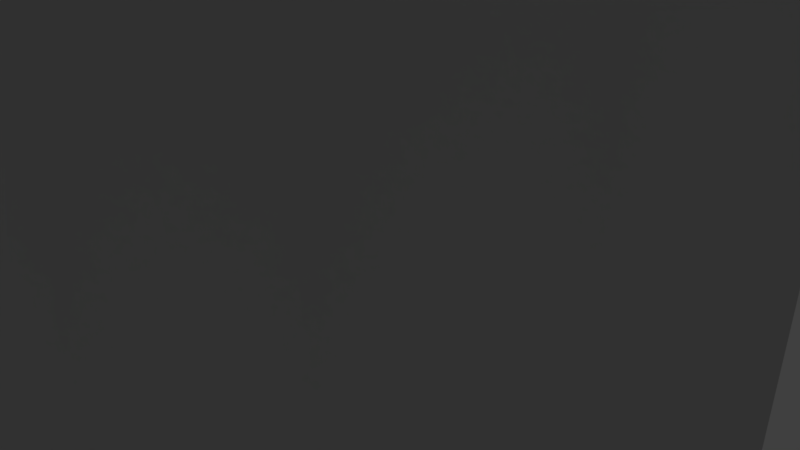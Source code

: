 # Source: WilyTurret.blend  (saved by Blender 2.79.0; exported with 4.5.12 LTS)
import bpy
from mathutils import Matrix  # noqa: F401  (used for matrix-valued properties, if any)

bpy.ops.wm.read_factory_settings(use_empty=True)
scene = bpy.context.scene
scene.name = 'Scene'

# ---- collections
col_collection_1 = bpy.data.collections.new('Collection 1'); scene.collection.children.link(col_collection_1)

# ---- materials (node trees are filled in below, after node groups)
mat_dish = bpy.data.materials.new('Dish')
mat_dish.alpha_threshold = 0.0
mat_dish.use_transparent_shadow = False
mat_dish.diffuse_color = (1.0, 1.0, 1.0, 1.0)
mat_dish.roughness = 0.5
mat_tower = bpy.data.materials.new('Tower')
mat_tower.alpha_threshold = 0.0
mat_tower.use_transparent_shadow = False
mat_tower.diffuse_color = (0.6152, 0.6152, 0.6152, 1.0)
mat_tower.roughness = 0.5

# ---- material node trees

# ---- world
world_world = bpy.data.worlds.new('World'); scene.world = world_world
world_world.color = (0.05088, 0.05088, 0.05088)
world_world.use_sun_shadow = False
world_world.sun_shadow_jitter_overblur = 0.0
world_world.cycles.sampling_method = 'MANUAL'

# ---- cameras
cam_camera = bpy.data.cameras.new('Camera')
cam_camera.clip_end = 100.0
cam_camera.lens = 35.0
cam_camera.sensor_width = 32.0
cam_camera.sensor_height = 18.0
cam_camera.ortho_scale = 7.314
cam_camera.dof.focus_distance = 0.0
cam_camera.dof.aperture_fstop = 128.0

# ---- lights
light_lamp = bpy.data.lights.new('Lamp', 'POINT')
light_lamp.transmission_factor = 0.0
light_lamp.cutoff_distance = 30.0
light_lamp.energy = 100.0
light_lamp.shadow_buffer_clip_start = 1.001
light_lamp.shadow_soft_size = 0.1
light_lamp.shadow_maximum_resolution = 0.006
light_lamp.use_absolute_resolution = True

# ---- meshes
me_cylinder = bpy.data.meshes.new('Cylinder')
me_cylinder.from_pydata([(0.0, 5.0, -29.0), (1.913, 4.619, -29.0), (3.536, 3.536, -29.0), (4.619, 1.913, -29.0), (5.0, -2.186e-07, -29.0), (4.619, -1.913, -29.0), (3.536, -3.536, -29.0), (1.913, -4.619, -29.0), (7.55e-07, -5.0, -29.0), (-1.913, -4.619, -29.0), (-3.536, -3.536, -29.0), (-4.619, -1.913, -29.0), (-5.0, 5.962e-08, -29.0), (-4.619, 1.913, -29.0), (-3.536, 3.536, -29.0), (-1.913, 4.619, -29.0), (-2.384e-07, 3.98, 6.0), (0.0, 5.0, 5.0), (1.523, 3.677, 6.0), (1.913, 4.619, 5.0), (2.815, 2.815, 6.0), (3.536, 3.536, 5.0), (3.677, 1.523, 6.0), (4.619, 1.913, 5.0), (3.98, -2.235e-07, 6.0), (5.0, -2.186e-07, 5.0), (3.677, -1.523, 6.0), (4.619, -1.913, 5.0), (2.815, -2.815, 6.0), (3.536, -3.536, 5.0), (1.523, -3.677, 6.0), (1.913, -4.619, 5.0), (5.364e-07, -3.98, 6.0), (7.55e-07, -5.0, 5.0), (-1.523, -3.677, 6.0), (-1.913, -4.619, 5.0), (-2.815, -2.815, 6.0), (-3.536, -3.536, 5.0), (-3.677, -1.523, 6.0), (-4.619, -1.913, 5.0), (-3.98, -1.639e-07, 6.0), (-5.0, 5.962e-08, 5.0), (-3.677, 1.523, 6.0), (-4.619, 1.913, 5.0), (-2.815, 2.815, 6.0), (-3.536, 3.536, 5.0), (-1.523, 3.677, 6.0), (-1.913, 4.619, 5.0), (-2.696, -3.222, 8.171), (-2.696, -2.826, 14.98), (-2.696, -0.3265, 13.84), (-2.696, -5.21, 14.41), (-2.696, -0.801, 10.97), (-2.696, -4.764, 8.874), (-2.696, -2.817, 11.89), (-1.223, -5.271, 14.04), (-2.696, -5.488, 9.205), (-2.696, -5.82, 10.7), (-1.223, -5.758, 11.08), (-1.223, -5.194, 10.92), (-1.223, -3.993, 13.55), (-3.91, -2.814, 9.695), (-3.91, -1.809, 11.9), (-1.303, -2.814, 9.695), (-1.303, -1.809, 11.9), (-1.303, -5.423, 10.88), (-1.303, -4.418, 13.09), (-3.299, -5.423, 10.88), (-3.91, -4.477, 10.45), (-3.91, -3.472, 12.66), (-3.299, -4.418, 13.09), (-0.9439, -4.902, 14.3), (-0.9439, -3.657, 13.74), (-0.6439, -4.494, 15.2), (-0.9439, -4.618, 14.93), (-0.9439, -3.373, 14.36), (-0.6439, -3.249, 14.63), (-0.8133, -4.837, 14.45), (-0.8133, -4.638, 14.88), (-0.6028, -4.55, 15.08), (-0.8133, -4.705, 14.39), (-0.8133, -4.505, 14.82), (-0.6028, -4.418, 15.02), (-0.9607, 0.5163, 11.98), (-1.775, 0.2904, 11.49), (-2.319, -0.04751, 10.75), (-2.51, -0.4462, 9.873), (-2.319, -0.8448, 8.999), (-1.775, -1.183, 8.258), (-0.9607, -1.409, 7.763), (-0.9607, -8.189, 15.95), (-1.775, -8.415, 15.46), (-2.319, -8.753, 14.72), (-2.51, -9.151, 13.84), (-2.319, -9.55, 12.97), (-1.775, -9.888, 12.23), (-0.9607, -10.11, 11.73), (-1.128, -10.11, 17.21), (-1.128, -7.923, 16.22), (-2.065, -10.37, 16.64), (-2.065, -8.183, 15.65), (-2.69, -10.76, 15.79), (-2.69, -8.572, 14.79), (-2.91, -11.22, 14.79), (-2.91, -9.03, 13.79), (-2.69, -11.68, 13.78), (-2.69, -9.489, 12.78), (-2.065, -12.06, 12.93), (-2.065, -9.877, 11.93), (-1.128, -12.32, 12.36), (-1.128, -10.14, 11.36), (-0.897, -10.34, 16.71), (-1.638, -10.55, 16.25), (-2.133, -10.85, 15.58), (-2.306, -11.22, 14.79), (-2.133, -11.58, 13.99), (-1.638, -11.89, 13.32), (-0.897, -12.09, 12.87), (-0.897, -7.503, 15.41), (-1.638, -7.708, 14.96), (-2.133, -8.016, 14.29), (-2.306, -8.378, 13.49), (-2.133, -8.741, 12.7), (-1.638, -9.048, 12.02), (-0.897, -9.254, 11.57), (4.3, -4.3, 5.7), (4.3, 4.3, 5.7), (4.3, 4.3, 14.3), (4.3, -0.5078, 14.3), (4.3, -4.3, 10.51), (2.696, -3.222, 8.171), (2.696, -2.826, 14.98), (2.696, -0.3265, 13.84), (2.696, -5.21, 14.41), (2.696, -0.801, 10.97), (2.696, -4.764, 8.874), (2.696, -2.817, 11.89), (1.223, -5.271, 14.04), (2.696, -5.488, 9.205), (2.696, -5.82, 10.7), (1.223, -5.758, 11.08), (1.223, -5.194, 10.92), (1.223, -3.993, 13.55), (3.015e-16, -3.222, 8.171), (-2.784e-16, -0.3265, 13.84), (-3.334e-16, -2.826, 14.98), (-4.662e-18, -0.801, 10.97), (-2.337e-16, -5.21, 14.41), (2.676e-16, -4.764, 8.874), (8.444e-17, -5.758, 11.08), (-1.979e-16, -5.271, 14.04), (2.516e-16, -5.488, 9.205), (1.202e-16, -5.82, 10.7), (8.765e-17, -5.194, 10.92), (-1.79e-16, -3.993, 13.55), (3.91, -2.814, 9.695), (3.91, -1.809, 11.9), (1.303, -2.814, 9.695), (1.303, -1.809, 11.9), (1.303, -5.423, 10.88), (1.303, -4.418, 13.09), (3.299, -5.423, 10.88), (3.91, -4.477, 10.45), (3.91, -3.472, 12.66), (3.299, -4.418, 13.09), (0.9439, -4.902, 14.3), (0.9439, -3.657, 13.74), (-2.932e-16, -3.249, 14.63), (-2.299e-16, -4.902, 14.3), (-3.206e-16, -4.494, 15.2), (0.6439, -4.494, 15.2), (0.9439, -4.618, 14.93), (0.9439, -3.373, 14.36), (0.6439, -3.249, 14.63), (0.8133, -4.837, 14.45), (-2.444e-16, -4.837, 14.45), (-3.081e-16, -4.55, 15.08), (0.8133, -4.638, 14.88), (0.6028, -4.55, 15.08), (0.8133, -4.705, 14.39), (-2.415e-16, -4.705, 14.39), (-3.052e-16, -4.418, 15.02), (0.8133, -4.505, 14.82), (0.6028, -4.418, 15.02), (3.204e-16, -1.488, 7.59), (-1.422e-16, 0.5955, 12.16), (0.9607, 0.5163, 11.98), (1.775, 0.2904, 11.49), (2.319, -0.04751, 10.75), (2.51, -0.4462, 9.873), (2.319, -0.8448, 8.999), (1.775, -1.183, 8.258), (0.9607, -1.409, 7.763), (1.288e-16, -10.19, 11.56), (-3.338e-16, -8.11, 16.13), (0.9607, -8.189, 15.95), (1.775, -8.415, 15.46), (2.319, -8.753, 14.72), (2.51, -9.151, 13.84), (2.319, -9.55, 12.97), (1.775, -9.888, 12.23), (0.9607, -10.11, 11.73), (-3.658e-16, -7.832, 16.41), (-4.139e-16, -10.02, 17.41), (1.128, -10.11, 17.21), (1.128, -7.923, 16.22), (2.065, -10.37, 16.64), (2.065, -8.183, 15.65), (2.69, -10.76, 15.79), (2.69, -8.572, 14.79), (2.91, -11.22, 14.79), (2.91, -9.03, 13.79), (2.69, -11.68, 13.78), (2.69, -9.489, 12.78), (2.065, -12.06, 12.93), (2.065, -9.877, 11.93), (1.128, -12.32, 12.36), (1.128, -10.14, 11.36), (1.18e-16, -12.41, 12.16), (-3.583e-16, -10.27, 16.86), (0.897, -10.34, 16.71), (1.638, -10.55, 16.25), (2.133, -10.85, 15.58), (2.306, -11.22, 14.79), (2.133, -11.58, 13.99), (1.638, -11.89, 13.32), (0.897, -12.09, 12.87), (6.242e-17, -12.16, 12.71), (-2.958e-16, -7.431, 15.57), (0.897, -7.503, 15.41), (1.638, -7.708, 14.96), (2.133, -8.016, 14.29), (2.306, -8.378, 13.49), (2.133, -8.741, 12.7), (1.638, -9.048, 12.02), (0.897, -9.254, 11.57), (1.249e-16, -9.326, 11.41), (1.662e-16, -10.23, 11.16), (-4.3, -4.3, 5.7), (-4.3, 4.3, 5.7), (-4.3, 4.3, 14.3), (-4.3, -0.5078, 14.3), (-4.3, -4.3, 10.51), (3.786e-16, 4.3, 5.7), (-4.138e-16, 4.3, 14.3), (5.508e-16, -4.3, 5.7), (-3.176e-16, -0.5078, 14.3), (1.078e-16, -4.3, 10.51)], [], [(15, 47, 17, 0), (2, 21, 23, 3), (3, 23, 25, 4), (4, 25, 27, 5), (5, 27, 29, 6), (6, 29, 31, 7), (7, 31, 33, 8), (8, 33, 35, 9), (9, 35, 37, 10), (10, 37, 39, 11), (11, 39, 41, 12), (12, 41, 43, 13), (13, 43, 45, 14), (14, 45, 47, 15), (0, 17, 19, 1), (1, 19, 21, 2), (0, 1, 2, 3, 4, 5, 6, 7, 8, 9, 10, 11, 12, 13, 14, 15), (19, 17, 16, 18), (21, 19, 18, 20), (23, 21, 20, 22), (25, 23, 22, 24), (27, 25, 24, 26), (29, 27, 26, 28), (31, 29, 28, 30), (33, 31, 30, 32), (35, 33, 32, 34), (37, 35, 34, 36), (39, 37, 36, 38), (41, 39, 38, 40), (43, 41, 40, 42), (45, 43, 42, 44), (47, 45, 44, 46), (17, 47, 46, 16), (18, 16, 46, 44, 42, 40, 38, 36, 34, 32, 30, 28, 26, 24, 22, 20), (148, 151, 56, 53), (144, 50, 49, 145), (147, 145, 49, 51), (54, 50, 52), (146, 143, 48, 52), (144, 146, 52, 50), (53, 54, 52, 48), (56, 57, 51, 54, 53), (51, 49, 50, 54), (143, 148, 53, 48), (51, 57, 58, 55), (147, 51, 55, 150), (153, 154, 60, 59), (150, 55, 60, 154), (55, 58, 59, 60), (58, 149, 153, 59), (56, 151, 152, 57), (57, 152, 149, 58), (65, 66, 70, 67), (64, 62, 69, 70, 66), (68, 69, 62, 61), (61, 62, 64, 63), (67, 70, 69, 68), (61, 63, 65, 67, 68), (167, 76, 73, 169), (71, 74, 75, 72), (73, 76, 75, 74), (74, 71, 77, 78), (78, 77, 80, 81), (71, 168, 175, 77), (169, 73, 79, 176), (73, 74, 78, 79), (180, 181, 82, 81, 80), (79, 78, 81, 82), (77, 175, 180, 80), (176, 79, 82, 181), (194, 185, 83, 90), (90, 83, 84, 91), (91, 84, 85, 92), (92, 85, 86, 93), (93, 86, 87, 94), (94, 87, 88, 95), (95, 88, 89, 96), (96, 89, 184, 193), (185, 184, 89, 88, 87, 86, 85, 84, 83), (95, 96, 110, 108), (96, 193, 237, 110), (194, 90, 98, 202), (90, 91, 100, 98), (91, 92, 102, 100), (92, 93, 104, 102), (93, 94, 106, 104), (94, 95, 108, 106), (114, 115, 122, 121), (99, 101, 113, 112), (109, 218, 227, 117), (203, 97, 111, 219), (105, 107, 116, 115), (101, 103, 114, 113), (97, 99, 112, 111), (107, 109, 117, 116), (103, 105, 115, 114), (236, 228, 118, 119, 120, 121, 122, 123, 124), (115, 116, 123, 122), (116, 117, 124, 123), (117, 227, 236, 124), (219, 111, 118, 228), (111, 112, 119, 118), (112, 113, 120, 119), (113, 114, 121, 120), (109, 110, 237, 218), (107, 108, 110, 109), (105, 106, 108, 107), (103, 104, 106, 105), (101, 102, 104, 103), (99, 100, 102, 101), (97, 98, 100, 99), (203, 202, 98, 97), (243, 244, 127, 126), (243, 126, 125, 245), (126, 127, 128, 129, 125), (125, 129, 247, 245), (128, 246, 247, 129), (127, 244, 246, 128), (148, 135, 138, 151), (144, 145, 131, 132), (147, 133, 131, 145), (136, 134, 132), (146, 134, 130, 143), (144, 132, 134, 146), (135, 130, 134, 136), (138, 135, 136, 133, 139), (133, 136, 132, 131), (143, 130, 135, 148), (133, 137, 140, 139), (147, 150, 137, 133), (153, 141, 142, 154), (150, 154, 142, 137), (137, 142, 141, 140), (140, 141, 153, 149), (138, 139, 152, 151), (139, 140, 149, 152), (159, 161, 164, 160), (158, 160, 164, 163, 156), (162, 155, 156, 163), (155, 157, 158, 156), (161, 162, 163, 164), (155, 162, 161, 159, 157), (167, 169, 170, 173), (165, 166, 172, 171), (170, 171, 172, 173), (171, 177, 174, 165), (177, 182, 179, 174), (165, 174, 175, 168), (169, 176, 178, 170), (170, 178, 177, 171), (180, 179, 182, 183, 181), (178, 183, 182, 177), (174, 179, 180, 175), (176, 181, 183, 178), (194, 195, 186, 185), (195, 196, 187, 186), (196, 197, 188, 187), (197, 198, 189, 188), (198, 199, 190, 189), (199, 200, 191, 190), (200, 201, 192, 191), (201, 193, 184, 192), (185, 186, 187, 188, 189, 190, 191, 192, 184), (200, 215, 217, 201), (201, 217, 237, 193), (194, 202, 205, 195), (195, 205, 207, 196), (196, 207, 209, 197), (197, 209, 211, 198), (198, 211, 213, 199), (199, 213, 215, 200), (223, 232, 233, 224), (206, 221, 222, 208), (216, 226, 227, 218), (203, 219, 220, 204), (212, 224, 225, 214), (208, 222, 223, 210), (204, 220, 221, 206), (214, 225, 226, 216), (210, 223, 224, 212), (236, 235, 234, 233, 232, 231, 230, 229, 228), (224, 233, 234, 225), (225, 234, 235, 226), (226, 235, 236, 227), (219, 228, 229, 220), (220, 229, 230, 221), (221, 230, 231, 222), (222, 231, 232, 223), (216, 218, 237, 217), (214, 216, 217, 215), (212, 214, 215, 213), (210, 212, 213, 211), (208, 210, 211, 209), (206, 208, 209, 207), (204, 206, 207, 205), (203, 204, 205, 202), (243, 239, 240, 244), (243, 245, 238, 239), (239, 238, 242, 241, 240), (238, 245, 247, 242), (241, 242, 247, 246), (240, 241, 246, 244)])
me_cylinder.polygons.foreach_set('use_smooth', [1, 1, 1, 1, 1, 1, 1, 1, 1, 1, 1, 1, 1, 1, 1, 1, 1, 1, 1, 1, 1, 1, 1, 1, 1, 1, 1, 1, 1, 1, 1, 1, 1, 1, 0, 0, 0, 0, 0, 0, 0, 0, 0, 0, 0, 0, 0, 0, 0, 0, 0, 0, 0, 0, 0, 0, 0, 0, 0, 0, 0, 0, 0, 0, 0, 0, 0, 0, 0, 0, 1, 1, 1, 1, 1, 1, 1, 1, 0, 0, 0, 0, 0, 0, 0, 0, 0, 1, 1, 1, 1, 1, 1, 1, 1, 1, 0, 1, 1, 1, 1, 1, 1, 1, 1, 1, 1, 1, 1, 1, 1, 1, 0, 0, 0, 0, 0, 0, 0, 0, 0, 0, 0, 0, 0, 0, 0, 0, 0, 0, 0, 0, 0, 0, 0, 0, 0, 0, 0, 0, 0, 0, 0, 0, 0, 0, 0, 0, 0, 0, 0, 0, 0, 0, 1, 1, 1, 1, 1, 1, 1, 1, 0, 0, 0, 0, 0, 0, 0, 0, 0, 1, 1, 1, 1, 1, 1, 1, 1, 1, 0, 1, 1, 1, 1, 1, 1, 1, 1, 1, 1, 1, 1, 1, 1, 1, 0, 0, 0, 0, 0, 0])
me_cylinder.polygons.foreach_set('material_index', [2, 2, 2, 2, 2, 2, 2, 2, 2, 2, 2, 2, 2, 2, 2, 2, 2, 2, 2, 2, 2, 2, 2, 2, 2, 2, 2, 2, 2, 2, 2, 2, 2, 2, 0, 0, 0, 0, 0, 0, 0, 0, 0, 0, 0, 0, 0, 0, 0, 0, 0, 0, 0, 0, 0, 0, 0, 0, 0, 0, 0, 0, 0, 0, 0, 0, 0, 0, 0, 0, 0, 0, 0, 0, 0, 0, 0, 0, 0, 0, 0, 0, 0, 0, 0, 0, 0, 0, 0, 0, 0, 0, 0, 0, 0, 0, 0, 0, 0, 0, 0, 0, 0, 0, 0, 0, 0, 0, 0, 0, 0, 0, 0, 0, 0, 0, 0, 0, 0, 0, 0, 0, 0, 0, 0, 0, 0, 0, 0, 0, 0, 0, 0, 0, 0, 0, 0, 0, 0, 0, 0, 0, 0, 0, 0, 0, 0, 0, 0, 0, 0, 0, 0, 0, 0, 0, 0, 0, 0, 0, 0, 0, 0, 0, 0, 0, 0, 0, 0, 0, 0, 0, 0, 0, 0, 0, 0, 0, 0, 0, 0, 0, 0, 0, 0, 0, 0, 0, 0, 0, 0, 0, 0, 0, 0, 0, 0, 0, 0, 0, 0, 0])
_uv = me_cylinder.uv_layers.new(name='UVMap')
_uv.uv.foreach_set('vector', [0.5525, 0.2273, 0.5525, 1.0, 0.7268, 1.0, 0.7268, 0.2273, 0.5023, 0.2273, 0.5023, 1.0, 0.3546, 1.0, 0.3546, 0.2273, 0.5368, 0.2273, 0.5368, 1.0, 0.3625, 1.0, 0.3625, 0.2273, 0.5446, 0.2273, 0.5446, 1.0, 0.3704, 1.0, 0.3704, 0.2273, 0.5525, 0.2273, 0.5525, 1.0, 0.4048, 1.0, 0.4048, 0.2273, 0.5023, 0.2273, 0.5023, 1.0, 0.3546, 1.0, 0.3546, 0.2273, 0.5368, 0.2273, 0.5368, 1.0, 0.3625, 1.0, 0.3625, 0.2273, 0.5446, 0.2273, 0.5446, 1.0, 0.3704, 1.0, 0.3704, 0.2273, 0.5525, 0.2273, 0.5525, 1.0, 0.4048, 1.0, 0.4048, 0.2273, 0.5869, 0.2273, 0.5869, 1.0, 0.7347, 1.0, 0.7347, 0.2273, 0.5525, 0.2273, 0.5525, 1.0, 0.7268, 1.0, 0.7268, 0.2273, 0.5446, 0.2273, 0.5446, 1.0, 0.7189, 1.0, 0.7189, 0.2273, 0.5368, 0.2273, 0.5368, 1.0, 0.6845, 1.0, 0.6845, 0.2273, 0.5869, 0.2273, 0.5869, 1.0, 0.7347, 1.0, 0.7347, 0.2273, 0.5446, 0.2273, 0.5446, 1.0, 0.7189, 1.0, 0.7189, 0.2273, 0.5368, 0.2273, 0.5368, 1.0, 0.6845, 1.0, 0.6845, 0.2273, 0.5446, 0.2273, 0.7189, 0.2186, 0.8666, 0.194, 0.9653, 0.1571, 1.0, 0.1136, 0.9653, 0.07015, 0.8666, 0.03328, 0.7189, 0.00865, 0.5446, 0.0, 0.3704, 0.00865, 0.2227, 0.03328, 0.1239, 0.07015, 0.08929, 0.1136, 0.1239, 0.1571, 0.2227, 0.194, 0.3704, 0.2186, 0.5368, 0.2641, 0.3625, 0.2727, 0.3625, 0.2496, 0.5012, 0.2427, 0.5023, 0.2394, 0.3546, 0.2641, 0.3191, 0.2427, 0.4367, 0.2231, 0.6011, 0.248, 0.5023, 0.2849, 0.4367, 0.2685, 0.5153, 0.2392, 0.4536, 0.25, 0.4189, 0.2935, 0.3331, 0.2846, 0.3607, 0.25, 0.6011, 0.252, 0.6357, 0.2955, 0.5429, 0.2955, 0.5153, 0.2608, 0.5023, 0.2606, 0.6011, 0.2974, 0.5153, 0.3063, 0.4367, 0.2769, 0.5368, 0.2359, 0.6845, 0.2606, 0.6188, 0.2769, 0.5012, 0.2573, 0.5446, 0.2273, 0.7189, 0.2359, 0.6834, 0.2573, 0.5446, 0.2504, 0.5525, 0.2359, 0.7268, 0.2273, 0.7268, 0.2504, 0.5881, 0.2573, 0.5869, 0.2606, 0.7347, 0.2359, 0.7702, 0.2573, 0.6526, 0.2769, 0.4882, 0.252, 0.5869, 0.2151, 0.6526, 0.2315, 0.574, 0.2608, 0.4536, 0.25, 0.4882, 0.2065, 0.574, 0.2154, 0.5464, 0.25, 0.4882, 0.248, 0.4536, 0.2045, 0.5464, 0.2045, 0.574, 0.2392, 0.5869, 0.2394, 0.4882, 0.2026, 0.574, 0.1937, 0.6526, 0.2231, 0.5525, 0.2641, 0.4048, 0.2394, 0.4705, 0.2231, 0.5881, 0.2427, 0.5446, 0.2273, 0.3704, 0.2186, 0.4059, 0.1972, 0.5446, 0.2041, 0.5012, 0.2427, 0.3625, 0.2496, 0.2238, 0.2427, 0.1062, 0.2231, 0.02759, 0.1937, 0.0, 0.1591, 0.02759, 0.1245, 0.1062, 0.09512, 0.2238, 0.07551, 0.3625, 0.06863, 0.5012, 0.07551, 0.6188, 0.09512, 0.6974, 0.1245, 0.725, 0.1591, 0.6974, 0.1937, 0.6188, 0.2231, 0.0, 0.0, 0.0, 0.0, 0.0, 0.0, 0.0, 0.0, 0.0, 0.0, 0.0, 0.0, 0.0, 0.0, 0.0, 0.0, 0.0, 0.0, 0.0, 0.0, 0.0, 0.0, 0.0, 0.0, 0.0, 0.0, 0.0, 0.0, 0.0, 0.0, 0.0, 0.0, 0.0, 0.0, 0.0, 0.0, 0.0, 0.0, 0.0, 0.0, 0.0, 0.0, 0.0, 0.0, 0.0, 0.0, 0.0, 0.0, 0.0, 0.0, 0.0, 0.0, 0.0, 0.0, 0.0, 0.0, 0.0, 0.0, 0.0, 0.0, 0.0, 0.0, 0.0, 0.0, 0.0, 0.0, 0.0, 0.0, 0.0, 0.0, 0.0, 0.0, 0.0, 0.0, 0.0, 0.0, 0.0, 0.0, 0.0, 0.0, 0.0, 0.0, 0.0, 0.0, 0.0, 0.0, 0.0, 0.0, 0.0, 0.0, 0.0, 0.0, 0.0, 0.0, 0.0, 0.0, 0.0, 0.0, 0.0, 0.0, 0.0, 0.0, 0.0, 0.0, 0.0, 0.0, 0.0, 0.0, 0.0, 0.0, 0.0, 0.0, 0.0, 0.0, 0.0, 0.0, 0.0, 0.0, 0.0, 0.0, 0.0, 0.0, 0.0, 0.0, 0.0, 0.0, 0.0, 0.0, 0.0, 0.0, 0.0, 0.0, 0.0, 0.0, 0.0, 0.0, 0.0, 0.0, 0.0, 0.0, 0.0, 0.0, 0.0, 0.0, 0.0, 0.0, 0.0, 0.0, 0.0, 0.0, 0.0, 0.0, 0.0, 0.0, 0.0, 0.0, 0.0, 0.0, 0.0, 0.0, 0.0, 0.0, 0.0, 0.0, 0.0, 0.0, 0.0, 0.0, 0.0, 0.0, 0.0, 0.0, 0.0, 0.0, 0.0, 0.0, 0.0, 0.0, 0.0, 0.0, 0.0, 0.0, 0.0, 0.0, 0.0, 0.0, 0.0, 0.0, 0.0, 0.0, 0.0, 0.0, 0.0, 0.0, 0.0, 0.0, 0.0, 0.0, 0.0, 0.0, 0.0, 0.0, 0.0, 0.0, 0.0, 0.0, 0.0, 0.0, 0.0, 0.0, 0.0, 0.0, 0.0, 0.0, 0.0, 0.0, 0.0, 0.0, 0.0, 0.0, 0.0, 0.0, 0.0, 0.0, 0.0, 0.0, 0.0, 0.0, 0.0, 0.0, 0.0, 0.0, 0.0, 0.0, 0.0, 0.0, 0.0, 0.0, 0.0, 0.0, 0.0, 0.0, 0.0, 0.0, 0.0, 0.0, 0.0, 0.0, 0.0, 0.0, 0.0, 0.0, 0.0, 0.0, 0.0, 0.0, 0.0, 0.0, 0.0, 0.0, 0.0, 0.0, 0.0, 0.0, 0.0, 0.0, 0.0, 0.0, 0.0, 0.0, 0.0, 0.0, 0.0, 0.0, 0.0, 0.0, 0.0, 0.0, 0.0, 0.0, 0.0, 0.0, 0.0, 0.0, 0.0, 0.0, 0.0, 0.0, 0.0, 0.0, 0.0, 0.0, 0.0, 0.0, 0.0, 0.0, 0.0, 0.0, 0.0, 0.0, 0.0, 0.0, 0.0, 0.0, 0.0, 0.0, 0.0, 0.0, 0.0, 0.0, 0.0, 0.0, 0.0, 0.0, 0.0, 0.0, 0.0, 0.0, 0.0, 0.0, 0.0, 0.0, 0.0, 0.0, 0.0, 0.0, 0.0, 0.0, 0.0, 0.0, 0.0, 0.0, 0.0, 0.0, 0.0, 0.0, 0.0, 0.0, 0.0, 0.0, 0.0, 0.0, 0.0, 0.0, 0.0, 0.0, 0.0, 0.0, 0.0, 0.0, 0.0, 0.0, 0.0, 0.0, 0.0, 0.0, 0.0, 0.0, 0.0, 0.0, 0.0, 0.0, 0.0, 0.0, 0.0, 0.0, 0.0, 0.0, 0.0, 0.0, 0.0, 0.0, 0.0, 0.0, 0.0, 0.0, 0.0, 0.0, 0.0, 0.0, 0.0, 0.0, 0.0, 0.0, 0.0, 0.0, 0.0, 0.0, 0.0, 0.0, 0.0, 0.0, 0.0, 0.0, 0.0, 0.0, 0.0, 0.0, 0.0, 0.0, 0.0, 0.0, 0.0, 0.0, 0.0, 0.0, 0.0, 0.0, 0.0, 0.0, 0.0, 0.0, 0.0, 0.0, 0.0, 0.0, 0.0, 0.0, 0.0, 0.0, 0.0, 0.0, 0.0, 0.0, 0.0, 0.0, 0.0, 0.0, 0.0, 0.0, 0.0, 0.0, 0.0, 0.0, 0.0, 0.0, 0.0, 0.0, 0.0, 0.0, 0.0, 0.0, 0.0, 0.0, 0.0, 0.0, 0.0, 0.0, 0.0, 0.0, 0.0, 0.0, 0.0, 0.0, 0.0, 0.0, 0.0, 0.0, 0.0, 0.0, 0.0, 0.0, 0.0, 0.0, 0.0, 0.0, 0.0, 0.0, 0.0, 0.0, 0.0, 0.0, 0.0, 0.0, 0.0, 0.0, 0.0, 0.0, 0.0, 0.0, 0.0, 0.0, 0.0, 0.0, 0.0, 0.0, 0.0, 0.0, 0.0, 0.0, 0.0, 0.0, 0.0, 0.0, 0.0, 0.0, 0.0, 0.0, 0.0, 0.0, 0.0, 0.0, 0.0, 0.0, 0.0, 0.0, 0.0, 0.0, 0.0, 0.0, 0.0, 0.0, 0.0, 0.0, 0.0, 0.0, 0.0, 0.0, 0.0, 0.0, 0.0, 0.0, 0.0, 0.0, 0.0, 0.0, 0.0, 0.0, 0.0, 0.0, 0.0, 0.0, 0.0, 0.0, 0.0, 0.0, 0.0, 0.0, 0.0, 0.0, 0.0, 0.0, 0.0, 0.0, 0.0, 0.0, 0.0, 0.0, 0.0, 0.0, 0.0, 0.0, 0.0, 0.0, 0.0, 0.0, 0.0, 0.0, 0.0, 0.0, 0.0, 0.0, 0.0, 0.0, 0.0, 0.0, 0.0, 0.0, 0.0, 0.0, 0.0, 0.0, 0.0, 0.0, 0.0, 0.0, 0.0, 0.0, 0.0, 0.0, 0.0, 0.0, 0.0, 0.0, 0.0, 0.0, 0.0, 0.0, 0.0, 0.0, 0.0, 0.0, 0.0, 0.0, 0.0, 0.0, 0.0, 0.0, 0.0, 0.0, 0.0, 0.0, 0.0, 0.0, 0.0, 0.0, 0.0, 0.0, 0.0, 0.0, 0.0, 0.0, 0.0, 0.0, 0.0, 0.0, 0.0, 0.0, 0.0, 0.0, 0.0, 0.0, 0.0, 0.0, 0.0, 0.0, 0.0, 0.0, 0.0, 0.0, 0.0, 0.0, 0.0, 0.0, 0.0, 0.0, 0.0, 0.0, 0.0, 0.0, 0.0, 0.0, 0.0, 0.0, 0.0, 0.0, 0.0, 0.0, 0.0, 0.0, 0.0, 0.0, 0.0, 0.0, 0.0, 0.0, 0.0, 0.0, 0.0, 0.0, 0.0, 0.0, 0.0, 0.0, 0.0, 0.0, 0.0, 0.0, 0.0, 0.0, 0.0, 0.0, 0.0, 0.0, 0.0, 0.0, 0.0, 0.0, 0.0, 0.0, 0.0, 0.0, 0.0, 0.0, 0.0, 0.0, 0.0, 0.0, 0.0, 0.0, 0.0, 0.0, 0.0, 0.0, 0.0, 0.0, 0.0, 0.0, 0.0, 0.0, 0.0, 0.0, 0.0, 0.0, 0.0, 0.0, 0.0, 0.0, 0.0, 0.0, 0.0, 0.0, 0.0, 0.0, 0.0, 0.0, 0.0, 0.0, 0.0, 0.0, 0.0, 0.0, 0.0, 0.0, 0.0, 0.0, 0.0, 0.0, 0.0, 0.0, 0.0, 0.0, 0.0, 0.0, 0.0, 0.0, 0.0, 0.0, 0.0, 0.0, 0.0, 0.0, 0.0, 0.0, 0.0, 0.0, 0.0, 0.0, 0.0, 0.0, 0.0, 0.0, 0.0, 0.0, 0.0, 0.0, 0.0, 0.0, 0.0, 0.0, 0.0, 0.0, 0.0, 0.0, 0.0, 0.0, 0.0, 0.0, 0.0, 0.0, 0.0, 0.0, 0.0, 0.0, 0.0, 0.0, 0.0, 0.0, 0.0, 0.0, 0.0, 0.0, 0.0, 0.0, 0.0, 0.0, 0.0, 0.0, 0.0, 0.0, 0.0, 0.0, 0.0, 0.0, 0.0, 0.0, 0.0, 0.0, 0.0, 0.0, 0.0, 0.0, 0.0, 0.0, 0.0, 0.0, 0.0, 0.0, 0.0, 0.0, 0.0, 0.0, 0.0, 0.0, 0.0, 0.0, 0.0, 0.0, 0.0, 0.0, 0.0, 0.0, 0.0, 0.0, 0.0, 0.0, 0.0, 0.0, 0.0, 0.0, 0.0, 0.0, 0.0, 0.0, 0.0, 0.0, 0.0, 0.0, 0.0, 0.0, 0.0, 0.0, 0.0, 0.0, 0.0, 0.0, 0.0, 0.0, 0.0, 0.0, 0.0, 0.0, 0.0, 0.0, 0.0, 0.0, 0.0, 0.0, 0.0, 0.0, 0.0, 0.0, 0.0, 0.0, 0.0, 0.0, 0.0, 0.0, 0.0, 0.0, 0.0, 0.0, 0.0, 0.0, 0.0, 0.0, 0.0, 0.0, 0.0, 0.0, 0.0, 0.0, 0.0, 0.0, 0.0, 0.0, 0.0, 0.0, 0.0, 0.0, 0.0, 0.0, 0.0, 0.0, 0.0, 0.0, 0.0, 0.0, 0.0, 0.0, 0.0, 0.0, 0.0, 0.0, 0.0, 0.0, 0.0, 0.0, 0.0, 0.0, 0.0, 0.0, 0.0, 0.0, 0.0, 0.0, 0.0, 0.0, 0.0, 0.0, 0.0, 0.0, 0.0, 0.0, 0.0, 0.0, 0.0, 0.0, 0.0, 0.0, 0.0, 0.0, 0.0, 0.0, 0.0, 0.0, 0.0, 0.0, 0.0, 0.0, 0.0, 0.0, 0.0, 0.0, 0.0, 0.0, 0.0, 0.0, 0.0, 0.0, 0.0, 0.0, 0.0, 0.0, 0.0, 0.0, 0.0, 0.0, 0.0, 0.0, 0.0, 0.0, 0.0, 0.0, 0.0, 0.0, 0.0, 0.0, 0.0, 0.0, 0.0, 0.0, 0.0, 0.0, 0.0, 0.0, 0.0, 0.0, 0.0, 0.0, 0.0, 0.0, 0.0, 0.0, 0.0, 0.0, 0.0, 0.0, 0.0, 0.0, 0.0, 0.0, 0.0, 0.0, 0.0, 0.0, 0.0, 0.0, 0.0, 0.0, 0.0, 0.0, 0.0, 0.0, 0.0, 0.0, 0.0, 0.0, 0.0, 0.0, 0.0, 0.0, 0.0, 0.0, 0.0, 0.0, 0.0, 0.0, 0.0, 0.0, 0.0, 0.0, 0.0, 0.0, 0.0, 0.0, 0.0, 0.0, 0.0, 0.0, 0.0, 0.0, 0.0, 0.0, 0.0, 0.0, 0.0, 0.0, 0.0, 0.0, 0.0, 0.0, 0.0, 0.0, 0.0, 0.0, 0.0, 0.0, 0.0, 0.0, 0.0, 0.0, 0.0, 0.0, 0.0, 0.0, 0.0, 0.0, 0.0, 0.0, 0.0, 0.0, 0.0, 0.0, 0.0, 0.0, 0.0, 0.0, 0.0, 0.0, 0.0, 0.0, 0.0, 0.0, 0.0, 0.0, 0.0, 0.0, 0.0, 0.0, 0.0, 0.0, 0.0, 0.0, 0.0, 0.0, 0.0, 0.0, 0.0, 0.0, 0.0, 0.0, 0.0, 0.0, 0.0, 0.0, 0.0, 0.0, 0.0, 0.0, 0.0, 0.0, 0.0, 0.0, 0.0, 0.0, 0.0, 0.0, 0.0, 0.0, 0.0, 0.0, 0.0, 0.0, 0.0, 0.0, 0.0, 0.0, 0.0, 0.0, 0.0, 0.0, 0.0, 0.0, 0.0, 0.0, 0.0, 0.0, 0.0, 0.0, 0.0, 0.0, 0.0, 0.0, 0.0, 0.0, 0.0, 0.0, 0.0, 0.0, 0.0, 0.0, 0.0, 0.0, 0.0, 0.0, 0.0, 0.0, 0.0, 0.0, 0.0, 0.0, 0.0, 0.0, 0.0, 0.0, 0.0, 0.0, 0.0, 0.0, 0.0, 0.0, 0.0, 0.0, 0.0, 0.0, 0.0, 0.0, 0.0, 0.0, 0.0, 0.0, 0.0, 0.0, 0.0, 0.0, 0.0, 0.0, 0.0, 0.0, 0.0, 0.0, 0.0, 0.0, 0.0, 0.0, 0.0, 0.0, 0.0, 0.0, 0.0, 0.0, 0.0, 0.0, 0.0, 0.0, 0.0, 0.0, 0.0, 0.0, 0.0, 0.0, 0.0, 0.0, 0.0, 0.0, 0.0, 0.0, 0.0, 0.0, 0.0, 0.0, 0.0, 0.0, 0.0, 0.0, 0.0, 0.0, 0.0, 0.0, 0.0, 0.0, 0.0, 0.0, 0.0, 0.0, 0.0, 0.0, 0.0, 0.0, 0.0, 0.0, 0.0, 0.0, 0.0, 0.0, 0.0, 0.0, 0.0, 0.0, 0.0, 0.0, 0.0, 0.0, 0.0, 0.0, 0.0, 0.0, 0.0, 0.0, 0.0, 0.0, 0.0, 0.0, 0.0, 0.0, 0.0, 0.0, 0.0, 0.0, 0.0, 0.0, 0.0, 0.0, 0.0, 0.0, 0.0, 0.0, 0.0, 0.0, 0.0, 0.0, 0.0, 0.0, 0.0, 0.0, 0.0, 0.0, 0.0, 0.0, 0.0, 0.0, 0.0, 0.0, 0.0, 0.0, 0.0, 0.0, 0.0, 0.0, 0.0, 0.0, 0.0, 0.0, 0.0, 0.0, 0.0, 0.0, 0.0, 0.0, 0.0, 0.0, 0.0, 0.0, 0.0, 0.0, 0.0, 0.0, 0.0, 0.0, 0.0, 0.0, 0.0, 0.0, 0.0, 0.0, 0.0, 0.0, 0.0, 0.0, 0.0, 0.0, 0.0, 0.0, 0.0, 0.0, 0.0, 0.0, 0.0, 0.0, 0.0, 0.0, 0.0, 0.0, 0.0, 0.0, 0.0, 0.0, 0.0, 0.0, 0.0, 0.0, 0.0, 0.0, 0.0, 0.0, 0.0, 0.0, 0.0, 0.0, 0.0, 0.0, 0.0, 0.0, 0.0, 0.0, 0.0, 0.0, 0.0, 0.0, 0.0, 0.0, 0.0, 0.0, 0.0, 0.0, 0.0, 0.0, 0.0, 0.0, 0.0, 0.0, 0.0, 0.0, 0.0, 0.0, 0.0, 0.0, 0.0, 0.0, 0.0, 0.0, 0.0, 0.0, 0.0, 0.0, 0.0, 0.0, 0.0, 0.0, 0.0, 0.0, 0.0, 0.0, 0.0, 0.0, 0.0, 0.0, 0.0, 0.0])
me_cylinder.materials.append(mat_dish)
me_cylinder.materials.append(None)
me_cylinder.materials.append(mat_tower)
me_cylinder.use_remesh_preserve_volume = False
me_cylinder.use_remesh_preserve_attributes = False
me_cylinder.use_mirror_vertex_groups = False
me_cylinder.update()

# ---- objects
ob_wilyturret = bpy.data.objects.new('WilyTurret', me_cylinder)
ob_lamp = bpy.data.objects.new('Lamp', light_lamp)
ob_camera = bpy.data.objects.new('Camera', cam_camera)

# ---- transforms, parenting, visibility, modifiers, constraints
ob_wilyturret.location = (0.0, 0.0, 0.0)
ob_wilyturret.lineart.crease_threshold = 0.0
_vg = ob_wilyturret.vertex_groups.new(name='Body')
_vg = ob_wilyturret.vertex_groups.new(name='Helmet')
_vg = ob_wilyturret.vertex_groups.new(name='Foot.L')
_vg = ob_wilyturret.vertex_groups.new(name='Foot.R')
ob_lamp.location = (4.076, 1.005, 5.904)
ob_lamp.rotation_euler = (0.6503, 0.05522, 1.866)
ob_lamp.lock_rotations_4d = False
ob_lamp.empty_display_type = 'ARROWS'
ob_lamp.color = (0.0, 0.0, 0.0, 0.0)
ob_lamp.lineart.crease_threshold = 0.0
ob_camera.location = (7.481, -6.508, 5.344)
ob_camera.rotation_euler = (1.109, 0.0, 0.8149)
ob_camera.lock_rotations_4d = False
ob_camera.empty_display_type = 'ARROWS'
ob_camera.color = (0.0, 0.0, 0.0, 0.0)
ob_camera.display_type = 'WIRE'
ob_camera.lineart.crease_threshold = 0.0

# ---- collection membership
col_collection_1.objects.link(ob_wilyturret)
col_collection_1.objects.link(ob_lamp)
col_collection_1.objects.link(ob_camera)

# ---- scene / render settings (as saved in the file)
scene.camera = ob_camera
scene.frame_start = 1; scene.frame_end = 250; scene.frame_set(1)
scene.render.engine = 'BLENDER_EEVEE_NEXT'
scene.render.resolution_percentage = 50
scene.render.dither_intensity = 0.0
scene.cycles.use_denoising = False
scene.cycles.samples = 128
scene.cycles.sampling_pattern = 'TABULATED_SOBOL'
scene.cycles.use_adaptive_sampling = False
scene.cycles.use_light_tree = False
scene.cycles.blur_glossy = 0.0
scene.cycles.sample_clamp_indirect = 0.0
scene.view_settings.view_transform = 'Standard'
bpy.context.view_layer.update()
